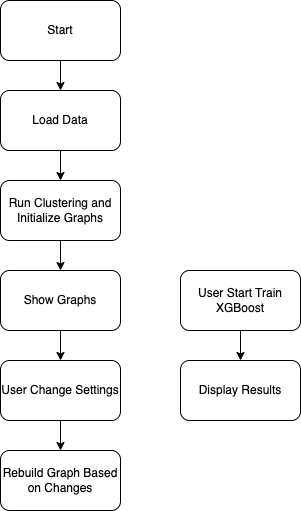

The diagram above was exported from draw.io. Its source (the exported page's mxGraphModel, read from the mxfile embedded in the PNG):
<mxGraphModel dx="920" dy="560" grid="1" gridSize="10" guides="1" tooltips="1" connect="1" arrows="1" fold="1" page="1" pageScale="1" pageWidth="827" pageHeight="1169" math="0" shadow="0">
  <root>
    <mxCell id="0" />
    <mxCell id="1" parent="0" />
    <mxCell id="4" value="" style="edgeStyle=none;html=1;" edge="1" parent="1" source="2" target="3">
      <mxGeometry relative="1" as="geometry" />
    </mxCell>
    <mxCell id="2" value="Start" style="rounded=1;whiteSpace=wrap;html=1;" vertex="1" parent="1">
      <mxGeometry x="310" y="40" width="120" height="60" as="geometry" />
    </mxCell>
    <mxCell id="6" value="" style="edgeStyle=none;html=1;" edge="1" parent="1" source="3" target="5">
      <mxGeometry relative="1" as="geometry" />
    </mxCell>
    <mxCell id="3" value="Load Data" style="rounded=1;whiteSpace=wrap;html=1;" vertex="1" parent="1">
      <mxGeometry x="310" y="130" width="120" height="60" as="geometry" />
    </mxCell>
    <mxCell id="8" value="" style="edgeStyle=none;html=1;" edge="1" parent="1" source="5" target="7">
      <mxGeometry relative="1" as="geometry" />
    </mxCell>
    <mxCell id="5" value="Run Clustering and Initialize Graphs" style="rounded=1;whiteSpace=wrap;html=1;" vertex="1" parent="1">
      <mxGeometry x="310" y="220" width="120" height="60" as="geometry" />
    </mxCell>
    <mxCell id="13" value="" style="edgeStyle=none;html=1;" edge="1" parent="1" source="7" target="12">
      <mxGeometry relative="1" as="geometry" />
    </mxCell>
    <mxCell id="7" value="Show Graphs" style="rounded=1;whiteSpace=wrap;html=1;" vertex="1" parent="1">
      <mxGeometry x="310" y="310" width="120" height="60" as="geometry" />
    </mxCell>
    <mxCell id="11" value="" style="edgeStyle=none;html=1;" edge="1" parent="1" source="9" target="10">
      <mxGeometry relative="1" as="geometry" />
    </mxCell>
    <mxCell id="9" value="User Start Train XGBoost" style="rounded=1;whiteSpace=wrap;html=1;" vertex="1" parent="1">
      <mxGeometry x="490" y="310" width="120" height="60" as="geometry" />
    </mxCell>
    <mxCell id="10" value="Display Results" style="rounded=1;whiteSpace=wrap;html=1;" vertex="1" parent="1">
      <mxGeometry x="490" y="400" width="120" height="60" as="geometry" />
    </mxCell>
    <mxCell id="15" value="" style="edgeStyle=none;html=1;" edge="1" parent="1" source="12" target="14">
      <mxGeometry relative="1" as="geometry" />
    </mxCell>
    <mxCell id="12" value="User Change Settings" style="rounded=1;whiteSpace=wrap;html=1;" vertex="1" parent="1">
      <mxGeometry x="310" y="400" width="120" height="60" as="geometry" />
    </mxCell>
    <mxCell id="14" value="Rebuild Graph Based on Changes" style="rounded=1;whiteSpace=wrap;html=1;" vertex="1" parent="1">
      <mxGeometry x="310" y="490" width="120" height="60" as="geometry" />
    </mxCell>
  </root>
</mxGraphModel>